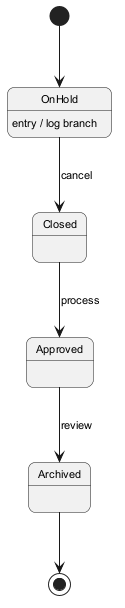

The diagram above was rendered by PlantUML. Its source (embedded in the PNG):
@startuml
skinparam backgroundColor #FFFFFF
skinparam roundCorner 15
skinparam defaultFontSize 11
[*] --> OnHold
OnHold --> Closed : cancel
OnHold : entry / log branch
Closed --> Approved : process
Approved --> Archived : review
Archived --> [*]
@enduml